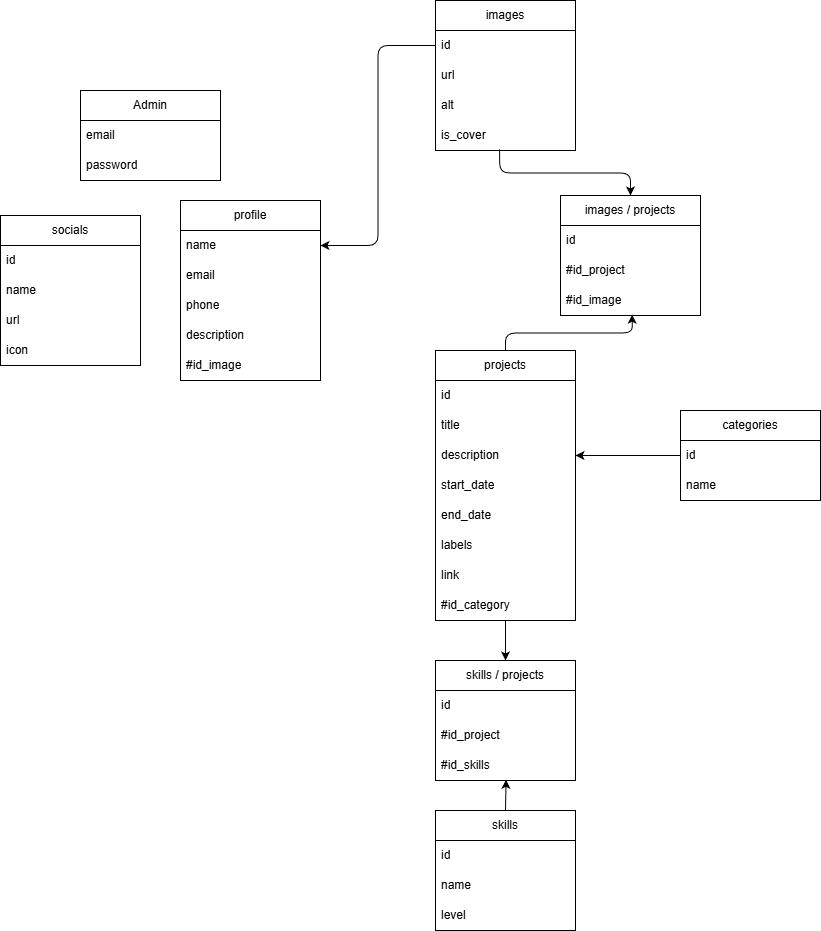

The diagram above was exported from draw.io. Its source (the exported page's mxGraphModel, read from the mxfile embedded in the PNG):
<mxGraphModel dx="-116" dy="664" grid="1" gridSize="10" guides="1" tooltips="1" connect="1" arrows="1" fold="1" page="1" pageScale="1" pageWidth="850" pageHeight="1100" math="0" shadow="0">
  <root>
    <mxCell id="0" />
    <mxCell id="1" parent="0" />
    <mxCell id="2" value="Admin" style="swimlane;fontStyle=0;childLayout=stackLayout;horizontal=1;startSize=30;horizontalStack=0;resizeParent=1;resizeParentMax=0;resizeLast=0;collapsible=1;marginBottom=0;whiteSpace=wrap;html=1;" parent="1" vertex="1">
      <mxGeometry x="1610" y="200" width="140" height="90" as="geometry" />
    </mxCell>
    <mxCell id="3" value="email" style="text;strokeColor=none;fillColor=none;align=left;verticalAlign=middle;spacingLeft=4;spacingRight=4;overflow=hidden;points=[[0,0.5],[1,0.5]];portConstraint=eastwest;rotatable=0;whiteSpace=wrap;html=1;" parent="2" vertex="1">
      <mxGeometry y="30" width="140" height="30" as="geometry" />
    </mxCell>
    <mxCell id="4" value="password" style="text;strokeColor=none;fillColor=none;align=left;verticalAlign=middle;spacingLeft=4;spacingRight=4;overflow=hidden;points=[[0,0.5],[1,0.5]];portConstraint=eastwest;rotatable=0;whiteSpace=wrap;html=1;" parent="2" vertex="1">
      <mxGeometry y="60" width="140" height="30" as="geometry" />
    </mxCell>
    <mxCell id="96" style="edgeStyle=orthogonalEdgeStyle;html=1;entryX=0.5;entryY=0;entryDx=0;entryDy=0;exitX=0.458;exitY=0.965;exitDx=0;exitDy=0;exitPerimeter=0;" parent="1" source="9" target="71" edge="1">
      <mxGeometry relative="1" as="geometry" />
    </mxCell>
    <mxCell id="5" value="images" style="swimlane;fontStyle=0;childLayout=stackLayout;horizontal=1;startSize=30;horizontalStack=0;resizeParent=1;resizeParentMax=0;resizeLast=0;collapsible=1;marginBottom=0;whiteSpace=wrap;html=1;" parent="1" vertex="1">
      <mxGeometry x="1965" y="110" width="140" height="150" as="geometry" />
    </mxCell>
    <mxCell id="6" value="id" style="text;strokeColor=none;fillColor=none;align=left;verticalAlign=middle;spacingLeft=4;spacingRight=4;overflow=hidden;points=[[0,0.5],[1,0.5]];portConstraint=eastwest;rotatable=0;whiteSpace=wrap;html=1;" parent="5" vertex="1">
      <mxGeometry y="30" width="140" height="30" as="geometry" />
    </mxCell>
    <mxCell id="7" value="url" style="text;strokeColor=none;fillColor=none;align=left;verticalAlign=middle;spacingLeft=4;spacingRight=4;overflow=hidden;points=[[0,0.5],[1,0.5]];portConstraint=eastwest;rotatable=0;whiteSpace=wrap;html=1;" parent="5" vertex="1">
      <mxGeometry y="60" width="140" height="30" as="geometry" />
    </mxCell>
    <mxCell id="8" value="alt" style="text;strokeColor=none;fillColor=none;align=left;verticalAlign=middle;spacingLeft=4;spacingRight=4;overflow=hidden;points=[[0,0.5],[1,0.5]];portConstraint=eastwest;rotatable=0;whiteSpace=wrap;html=1;" parent="5" vertex="1">
      <mxGeometry y="90" width="140" height="30" as="geometry" />
    </mxCell>
    <mxCell id="9" value="is_cover" style="text;strokeColor=none;fillColor=none;align=left;verticalAlign=middle;spacingLeft=4;spacingRight=4;overflow=hidden;points=[[0,0.5],[1,0.5]];portConstraint=eastwest;rotatable=0;whiteSpace=wrap;html=1;" parent="5" vertex="1">
      <mxGeometry y="120" width="140" height="30" as="geometry" />
    </mxCell>
    <mxCell id="87" value="" style="edgeStyle=none;html=1;entryX=0.5;entryY=0;entryDx=0;entryDy=0;" parent="1" source="10" target="81" edge="1">
      <mxGeometry relative="1" as="geometry" />
    </mxCell>
    <mxCell id="95" style="edgeStyle=orthogonalEdgeStyle;html=1;exitX=0.5;exitY=0;exitDx=0;exitDy=0;entryX=0.512;entryY=0.974;entryDx=0;entryDy=0;entryPerimeter=0;" parent="1" source="10" target="74" edge="1">
      <mxGeometry relative="1" as="geometry" />
    </mxCell>
    <mxCell id="10" value="projects" style="swimlane;fontStyle=0;childLayout=stackLayout;horizontal=1;startSize=30;horizontalStack=0;resizeParent=1;resizeParentMax=0;resizeLast=0;collapsible=1;marginBottom=0;whiteSpace=wrap;html=1;" parent="1" vertex="1">
      <mxGeometry x="1965" y="460" width="140" height="270" as="geometry" />
    </mxCell>
    <mxCell id="11" value="id" style="text;strokeColor=none;fillColor=none;align=left;verticalAlign=middle;spacingLeft=4;spacingRight=4;overflow=hidden;points=[[0,0.5],[1,0.5]];portConstraint=eastwest;rotatable=0;whiteSpace=wrap;html=1;" parent="10" vertex="1">
      <mxGeometry y="30" width="140" height="30" as="geometry" />
    </mxCell>
    <mxCell id="12" value="title" style="text;strokeColor=none;fillColor=none;align=left;verticalAlign=middle;spacingLeft=4;spacingRight=4;overflow=hidden;points=[[0,0.5],[1,0.5]];portConstraint=eastwest;rotatable=0;whiteSpace=wrap;html=1;" parent="10" vertex="1">
      <mxGeometry y="60" width="140" height="30" as="geometry" />
    </mxCell>
    <mxCell id="13" value="description" style="text;strokeColor=none;fillColor=none;align=left;verticalAlign=middle;spacingLeft=4;spacingRight=4;overflow=hidden;points=[[0,0.5],[1,0.5]];portConstraint=eastwest;rotatable=0;whiteSpace=wrap;html=1;" parent="10" vertex="1">
      <mxGeometry y="90" width="140" height="30" as="geometry" />
    </mxCell>
    <mxCell id="14" value="start_date" style="text;strokeColor=none;fillColor=none;align=left;verticalAlign=middle;spacingLeft=4;spacingRight=4;overflow=hidden;points=[[0,0.5],[1,0.5]];portConstraint=eastwest;rotatable=0;whiteSpace=wrap;html=1;" parent="10" vertex="1">
      <mxGeometry y="120" width="140" height="30" as="geometry" />
    </mxCell>
    <mxCell id="15" value="end_date" style="text;strokeColor=none;fillColor=none;align=left;verticalAlign=middle;spacingLeft=4;spacingRight=4;overflow=hidden;points=[[0,0.5],[1,0.5]];portConstraint=eastwest;rotatable=0;whiteSpace=wrap;html=1;" parent="10" vertex="1">
      <mxGeometry y="150" width="140" height="30" as="geometry" />
    </mxCell>
    <mxCell id="16" value="labels&amp;nbsp;" style="text;strokeColor=none;fillColor=none;align=left;verticalAlign=middle;spacingLeft=4;spacingRight=4;overflow=hidden;points=[[0,0.5],[1,0.5]];portConstraint=eastwest;rotatable=0;whiteSpace=wrap;html=1;" parent="10" vertex="1">
      <mxGeometry y="180" width="140" height="30" as="geometry" />
    </mxCell>
    <mxCell id="18" value="link" style="text;strokeColor=none;fillColor=none;align=left;verticalAlign=middle;spacingLeft=4;spacingRight=4;overflow=hidden;points=[[0,0.5],[1,0.5]];portConstraint=eastwest;rotatable=0;whiteSpace=wrap;html=1;" parent="10" vertex="1">
      <mxGeometry y="210" width="140" height="30" as="geometry" />
    </mxCell>
    <mxCell id="78" value="#id_category" style="text;strokeColor=none;fillColor=none;align=left;verticalAlign=middle;spacingLeft=4;spacingRight=4;overflow=hidden;points=[[0,0.5],[1,0.5]];portConstraint=eastwest;rotatable=0;whiteSpace=wrap;html=1;" parent="10" vertex="1">
      <mxGeometry y="240" width="140" height="30" as="geometry" />
    </mxCell>
    <mxCell id="19" value="profile" style="swimlane;fontStyle=0;childLayout=stackLayout;horizontal=1;startSize=30;horizontalStack=0;resizeParent=1;resizeParentMax=0;resizeLast=0;collapsible=1;marginBottom=0;whiteSpace=wrap;html=1;" parent="1" vertex="1">
      <mxGeometry x="1710" y="310" width="140" height="180" as="geometry" />
    </mxCell>
    <mxCell id="20" value="name" style="text;strokeColor=none;fillColor=none;align=left;verticalAlign=middle;spacingLeft=4;spacingRight=4;overflow=hidden;points=[[0,0.5],[1,0.5]];portConstraint=eastwest;rotatable=0;whiteSpace=wrap;html=1;" parent="19" vertex="1">
      <mxGeometry y="30" width="140" height="30" as="geometry" />
    </mxCell>
    <mxCell id="21" value="email" style="text;strokeColor=none;fillColor=none;align=left;verticalAlign=middle;spacingLeft=4;spacingRight=4;overflow=hidden;points=[[0,0.5],[1,0.5]];portConstraint=eastwest;rotatable=0;whiteSpace=wrap;html=1;" parent="19" vertex="1">
      <mxGeometry y="60" width="140" height="30" as="geometry" />
    </mxCell>
    <mxCell id="22" value="phone" style="text;strokeColor=none;fillColor=none;align=left;verticalAlign=middle;spacingLeft=4;spacingRight=4;overflow=hidden;points=[[0,0.5],[1,0.5]];portConstraint=eastwest;rotatable=0;whiteSpace=wrap;html=1;" parent="19" vertex="1">
      <mxGeometry y="90" width="140" height="30" as="geometry" />
    </mxCell>
    <mxCell id="23" value="description" style="text;strokeColor=none;fillColor=none;align=left;verticalAlign=middle;spacingLeft=4;spacingRight=4;overflow=hidden;points=[[0,0.5],[1,0.5]];portConstraint=eastwest;rotatable=0;whiteSpace=wrap;html=1;" parent="19" vertex="1">
      <mxGeometry y="120" width="140" height="30" as="geometry" />
    </mxCell>
    <mxCell id="92" value="#id_image" style="text;strokeColor=none;fillColor=none;align=left;verticalAlign=middle;spacingLeft=4;spacingRight=4;overflow=hidden;points=[[0,0.5],[1,0.5]];portConstraint=eastwest;rotatable=0;whiteSpace=wrap;html=1;" parent="19" vertex="1">
      <mxGeometry y="150" width="140" height="30" as="geometry" />
    </mxCell>
    <mxCell id="24" value="skills" style="swimlane;fontStyle=0;childLayout=stackLayout;horizontal=1;startSize=30;horizontalStack=0;resizeParent=1;resizeParentMax=0;resizeLast=0;collapsible=1;marginBottom=0;whiteSpace=wrap;html=1;" parent="1" vertex="1">
      <mxGeometry x="1965" y="920" width="140" height="120" as="geometry" />
    </mxCell>
    <mxCell id="25" value="id" style="text;strokeColor=none;fillColor=none;align=left;verticalAlign=middle;spacingLeft=4;spacingRight=4;overflow=hidden;points=[[0,0.5],[1,0.5]];portConstraint=eastwest;rotatable=0;whiteSpace=wrap;html=1;" parent="24" vertex="1">
      <mxGeometry y="30" width="140" height="30" as="geometry" />
    </mxCell>
    <mxCell id="26" value="name" style="text;strokeColor=none;fillColor=none;align=left;verticalAlign=middle;spacingLeft=4;spacingRight=4;overflow=hidden;points=[[0,0.5],[1,0.5]];portConstraint=eastwest;rotatable=0;whiteSpace=wrap;html=1;" parent="24" vertex="1">
      <mxGeometry y="60" width="140" height="30" as="geometry" />
    </mxCell>
    <mxCell id="27" value="level" style="text;strokeColor=none;fillColor=none;align=left;verticalAlign=middle;spacingLeft=4;spacingRight=4;overflow=hidden;points=[[0,0.5],[1,0.5]];portConstraint=eastwest;rotatable=0;whiteSpace=wrap;html=1;" parent="24" vertex="1">
      <mxGeometry y="90" width="140" height="30" as="geometry" />
    </mxCell>
    <mxCell id="28" value="socials" style="swimlane;fontStyle=0;childLayout=stackLayout;horizontal=1;startSize=30;horizontalStack=0;resizeParent=1;resizeParentMax=0;resizeLast=0;collapsible=1;marginBottom=0;whiteSpace=wrap;html=1;" parent="1" vertex="1">
      <mxGeometry x="1530" y="325" width="140" height="150" as="geometry" />
    </mxCell>
    <mxCell id="29" value="id" style="text;strokeColor=none;fillColor=none;align=left;verticalAlign=middle;spacingLeft=4;spacingRight=4;overflow=hidden;points=[[0,0.5],[1,0.5]];portConstraint=eastwest;rotatable=0;whiteSpace=wrap;html=1;" parent="28" vertex="1">
      <mxGeometry y="30" width="140" height="30" as="geometry" />
    </mxCell>
    <mxCell id="30" value="name" style="text;strokeColor=none;fillColor=none;align=left;verticalAlign=middle;spacingLeft=4;spacingRight=4;overflow=hidden;points=[[0,0.5],[1,0.5]];portConstraint=eastwest;rotatable=0;whiteSpace=wrap;html=1;" parent="28" vertex="1">
      <mxGeometry y="60" width="140" height="30" as="geometry" />
    </mxCell>
    <mxCell id="31" value="url" style="text;strokeColor=none;fillColor=none;align=left;verticalAlign=middle;spacingLeft=4;spacingRight=4;overflow=hidden;points=[[0,0.5],[1,0.5]];portConstraint=eastwest;rotatable=0;whiteSpace=wrap;html=1;" parent="28" vertex="1">
      <mxGeometry y="90" width="140" height="30" as="geometry" />
    </mxCell>
    <mxCell id="32" value="icon" style="text;strokeColor=none;fillColor=none;align=left;verticalAlign=middle;spacingLeft=4;spacingRight=4;overflow=hidden;points=[[0,0.5],[1,0.5]];portConstraint=eastwest;rotatable=0;whiteSpace=wrap;html=1;" parent="28" vertex="1">
      <mxGeometry y="120" width="140" height="30" as="geometry" />
    </mxCell>
    <mxCell id="33" value="categories" style="swimlane;fontStyle=0;childLayout=stackLayout;horizontal=1;startSize=30;horizontalStack=0;resizeParent=1;resizeParentMax=0;resizeLast=0;collapsible=1;marginBottom=0;whiteSpace=wrap;html=1;" parent="1" vertex="1">
      <mxGeometry x="2210" y="520" width="140" height="90" as="geometry" />
    </mxCell>
    <mxCell id="76" value="id" style="text;strokeColor=none;fillColor=none;align=left;verticalAlign=middle;spacingLeft=4;spacingRight=4;overflow=hidden;points=[[0,0.5],[1,0.5]];portConstraint=eastwest;rotatable=0;whiteSpace=wrap;html=1;" parent="33" vertex="1">
      <mxGeometry y="30" width="140" height="30" as="geometry" />
    </mxCell>
    <mxCell id="35" value="name" style="text;strokeColor=none;fillColor=none;align=left;verticalAlign=middle;spacingLeft=4;spacingRight=4;overflow=hidden;points=[[0,0.5],[1,0.5]];portConstraint=eastwest;rotatable=0;whiteSpace=wrap;html=1;" parent="33" vertex="1">
      <mxGeometry y="60" width="140" height="30" as="geometry" />
    </mxCell>
    <mxCell id="71" value="images / projects" style="swimlane;fontStyle=0;childLayout=stackLayout;horizontal=1;startSize=30;horizontalStack=0;resizeParent=1;resizeParentMax=0;resizeLast=0;collapsible=1;marginBottom=0;whiteSpace=wrap;html=1;" parent="1" vertex="1">
      <mxGeometry x="2090" y="305" width="140" height="120" as="geometry" />
    </mxCell>
    <mxCell id="72" value="id" style="text;strokeColor=none;fillColor=none;align=left;verticalAlign=middle;spacingLeft=4;spacingRight=4;overflow=hidden;points=[[0,0.5],[1,0.5]];portConstraint=eastwest;rotatable=0;whiteSpace=wrap;html=1;" parent="71" vertex="1">
      <mxGeometry y="30" width="140" height="30" as="geometry" />
    </mxCell>
    <mxCell id="73" value="#id_project" style="text;strokeColor=none;fillColor=none;align=left;verticalAlign=middle;spacingLeft=4;spacingRight=4;overflow=hidden;points=[[0,0.5],[1,0.5]];portConstraint=eastwest;rotatable=0;whiteSpace=wrap;html=1;" parent="71" vertex="1">
      <mxGeometry y="60" width="140" height="30" as="geometry" />
    </mxCell>
    <mxCell id="74" value="#id_image" style="text;strokeColor=none;fillColor=none;align=left;verticalAlign=middle;spacingLeft=4;spacingRight=4;overflow=hidden;points=[[0,0.5],[1,0.5]];portConstraint=eastwest;rotatable=0;whiteSpace=wrap;html=1;" parent="71" vertex="1">
      <mxGeometry y="90" width="140" height="30" as="geometry" />
    </mxCell>
    <mxCell id="77" style="edgeStyle=none;html=1;entryX=1;entryY=0.5;entryDx=0;entryDy=0;" parent="1" source="76" target="13" edge="1">
      <mxGeometry relative="1" as="geometry" />
    </mxCell>
    <mxCell id="81" value="skills / projects" style="swimlane;fontStyle=0;childLayout=stackLayout;horizontal=1;startSize=30;horizontalStack=0;resizeParent=1;resizeParentMax=0;resizeLast=0;collapsible=1;marginBottom=0;whiteSpace=wrap;html=1;" parent="1" vertex="1">
      <mxGeometry x="1965" y="770" width="140" height="120" as="geometry" />
    </mxCell>
    <mxCell id="82" value="id" style="text;strokeColor=none;fillColor=none;align=left;verticalAlign=middle;spacingLeft=4;spacingRight=4;overflow=hidden;points=[[0,0.5],[1,0.5]];portConstraint=eastwest;rotatable=0;whiteSpace=wrap;html=1;" parent="81" vertex="1">
      <mxGeometry y="30" width="140" height="30" as="geometry" />
    </mxCell>
    <mxCell id="83" value="#id_project" style="text;strokeColor=none;fillColor=none;align=left;verticalAlign=middle;spacingLeft=4;spacingRight=4;overflow=hidden;points=[[0,0.5],[1,0.5]];portConstraint=eastwest;rotatable=0;whiteSpace=wrap;html=1;" parent="81" vertex="1">
      <mxGeometry y="60" width="140" height="30" as="geometry" />
    </mxCell>
    <mxCell id="84" value="#id_skills" style="text;strokeColor=none;fillColor=none;align=left;verticalAlign=middle;spacingLeft=4;spacingRight=4;overflow=hidden;points=[[0,0.5],[1,0.5]];portConstraint=eastwest;rotatable=0;whiteSpace=wrap;html=1;" parent="81" vertex="1">
      <mxGeometry y="90" width="140" height="30" as="geometry" />
    </mxCell>
    <mxCell id="85" style="edgeStyle=none;html=1;exitX=0.5;exitY=0;exitDx=0;exitDy=0;entryX=0.504;entryY=0.974;entryDx=0;entryDy=0;entryPerimeter=0;" parent="1" source="24" target="84" edge="1">
      <mxGeometry relative="1" as="geometry" />
    </mxCell>
    <mxCell id="94" style="edgeStyle=orthogonalEdgeStyle;html=1;entryX=1;entryY=0.5;entryDx=0;entryDy=0;" parent="1" source="6" target="20" edge="1">
      <mxGeometry relative="1" as="geometry" />
    </mxCell>
  </root>
</mxGraphModel>